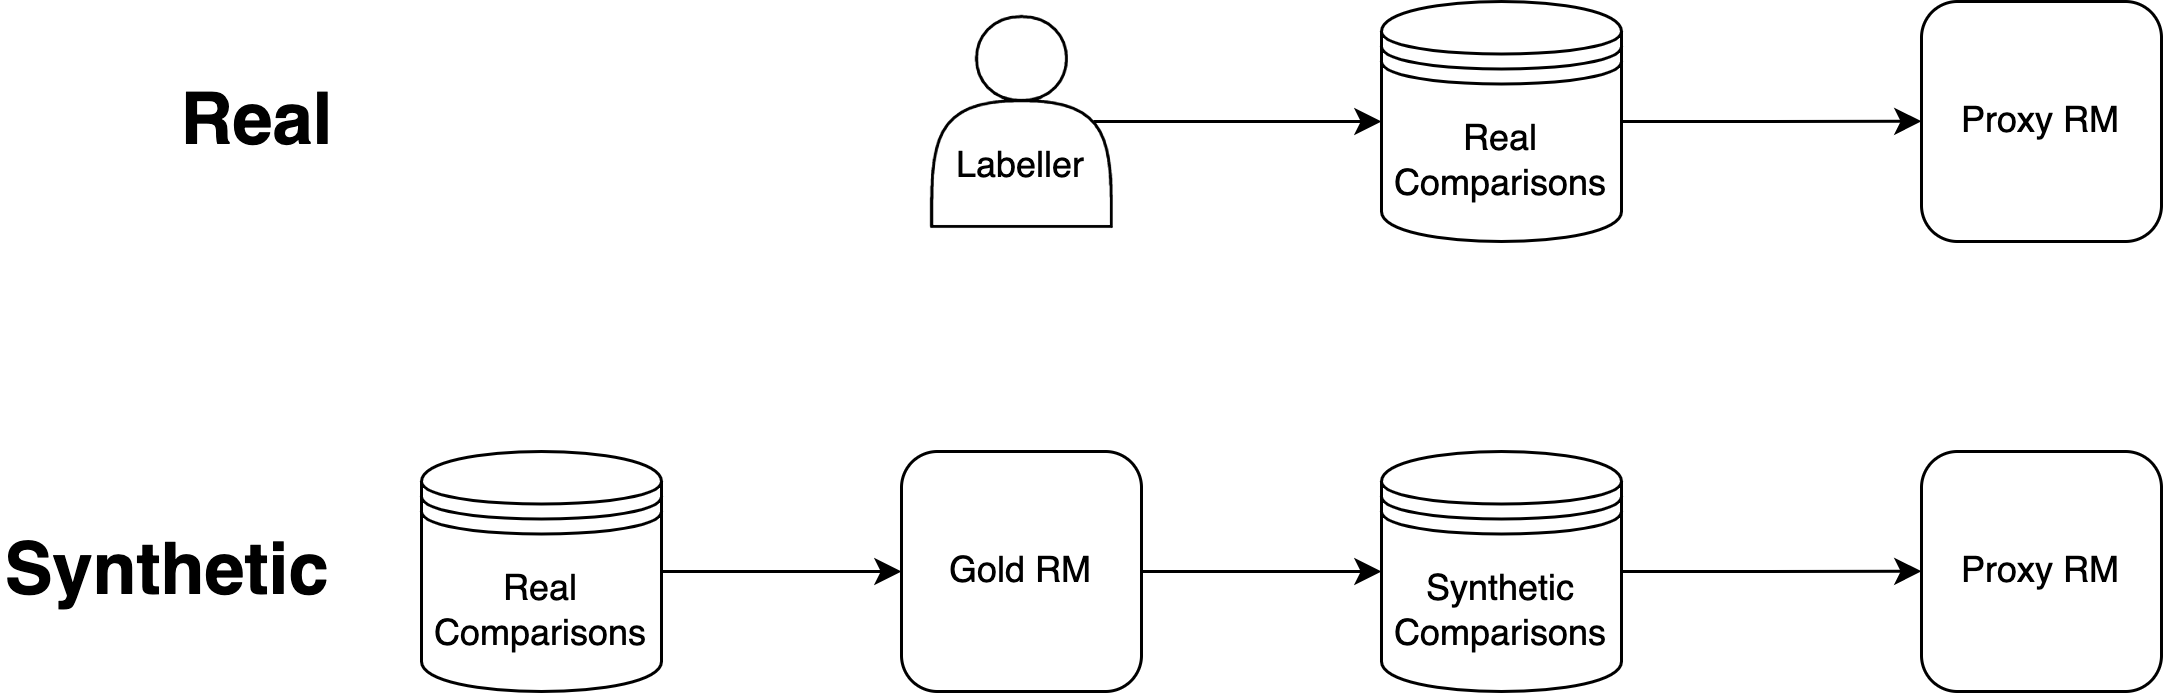

The diagram above was exported from draw.io. Its source (the exported page's mxGraphModel, read from the mxfile embedded in the PNG):
<mxGraphModel dx="2488" dy="921" grid="1" gridSize="10" guides="1" tooltips="1" connect="1" arrows="1" fold="1" page="1" pageScale="1" pageWidth="850" pageHeight="1100" math="0" shadow="0">
  <root>
    <mxCell id="0" />
    <mxCell id="1" parent="0" />
    <mxCell id="n_0BH1f7QYBDK2InQX8n-9" style="edgeStyle=orthogonalEdgeStyle;rounded=0;orthogonalLoop=1;jettySize=auto;html=1;exitX=1;exitY=0.5;exitDx=0;exitDy=0;" parent="1" source="n_0BH1f7QYBDK2InQX8n-2" edge="1">
      <mxGeometry relative="1" as="geometry">
        <mxPoint x="480" y="479.9230769230769" as="targetPoint" />
      </mxGeometry>
    </mxCell>
    <mxCell id="n_0BH1f7QYBDK2InQX8n-2" value="Real Comparisons" style="shape=datastore;whiteSpace=wrap;html=1;" parent="1" vertex="1">
      <mxGeometry x="300" y="440" width="80" height="80" as="geometry" />
    </mxCell>
    <mxCell id="n_0BH1f7QYBDK2InQX8n-6" style="edgeStyle=orthogonalEdgeStyle;rounded=0;orthogonalLoop=1;jettySize=auto;html=1;entryX=0;entryY=0.5;entryDx=0;entryDy=0;exitX=0.9;exitY=0.5;exitDx=0;exitDy=0;exitPerimeter=0;" parent="1" source="XOD0Z5XDqFMgJgT0EaDd-1" target="n_0BH1f7QYBDK2InQX8n-2" edge="1">
      <mxGeometry relative="1" as="geometry">
        <mxPoint x="290" y="480" as="targetPoint" />
        <mxPoint x="200" y="480" as="sourcePoint" />
      </mxGeometry>
    </mxCell>
    <mxCell id="n_0BH1f7QYBDK2InQX8n-11" value="Proxy RM" style="whiteSpace=wrap;html=1;aspect=fixed;rounded=1;" parent="1" vertex="1">
      <mxGeometry x="480" y="440" width="80" height="80" as="geometry" />
    </mxCell>
    <mxCell id="n_0BH1f7QYBDK2InQX8n-12" style="edgeStyle=orthogonalEdgeStyle;rounded=0;orthogonalLoop=1;jettySize=auto;html=1;exitX=1;exitY=0.5;exitDx=0;exitDy=0;" parent="1" source="n_0BH1f7QYBDK2InQX8n-13" edge="1">
      <mxGeometry relative="1" as="geometry">
        <mxPoint x="480" y="629.9230769230769" as="targetPoint" />
      </mxGeometry>
    </mxCell>
    <mxCell id="n_0BH1f7QYBDK2InQX8n-13" value="Synthetic&lt;br&gt;Comparisons" style="shape=datastore;whiteSpace=wrap;html=1;" parent="1" vertex="1">
      <mxGeometry x="300" y="590" width="80" height="80" as="geometry" />
    </mxCell>
    <mxCell id="n_0BH1f7QYBDK2InQX8n-14" style="edgeStyle=orthogonalEdgeStyle;rounded=0;orthogonalLoop=1;jettySize=auto;html=1;entryX=0;entryY=0.5;entryDx=0;entryDy=0;exitX=1;exitY=0.5;exitDx=0;exitDy=0;" parent="1" source="n_0BH1f7QYBDK2InQX8n-17" target="n_0BH1f7QYBDK2InQX8n-13" edge="1">
      <mxGeometry relative="1" as="geometry">
        <mxPoint x="290" y="630" as="targetPoint" />
        <mxPoint x="260" y="680" as="sourcePoint" />
      </mxGeometry>
    </mxCell>
    <mxCell id="n_0BH1f7QYBDK2InQX8n-16" value="Proxy RM" style="whiteSpace=wrap;html=1;aspect=fixed;rounded=1;" parent="1" vertex="1">
      <mxGeometry x="480" y="590" width="80" height="80" as="geometry" />
    </mxCell>
    <mxCell id="n_0BH1f7QYBDK2InQX8n-17" value="Gold RM" style="whiteSpace=wrap;html=1;aspect=fixed;rounded=1;" parent="1" vertex="1">
      <mxGeometry x="140" y="590" width="80" height="80" as="geometry" />
    </mxCell>
    <mxCell id="n_0BH1f7QYBDK2InQX8n-19" style="edgeStyle=orthogonalEdgeStyle;rounded=0;orthogonalLoop=1;jettySize=auto;html=1;entryX=0;entryY=0.5;entryDx=0;entryDy=0;" parent="1" edge="1">
      <mxGeometry relative="1" as="geometry">
        <mxPoint x="140" y="630.0000000000001" as="targetPoint" />
        <mxPoint x="40.00000000000023" y="630" as="sourcePoint" />
      </mxGeometry>
    </mxCell>
    <mxCell id="n_0BH1f7QYBDK2InQX8n-21" value="Real Comparisons" style="shape=datastore;whiteSpace=wrap;html=1;" parent="1" vertex="1">
      <mxGeometry x="-20" y="590" width="80" height="80" as="geometry" />
    </mxCell>
    <mxCell id="n_0BH1f7QYBDK2InQX8n-22" value="Real" style="text;strokeColor=none;fillColor=none;html=1;fontSize=24;fontStyle=1;verticalAlign=middle;align=center;" parent="1" vertex="1">
      <mxGeometry x="-100" y="460" width="50" height="40" as="geometry" />
    </mxCell>
    <mxCell id="n_0BH1f7QYBDK2InQX8n-23" value="Synthetic" style="text;strokeColor=none;fillColor=none;html=1;fontSize=24;fontStyle=1;verticalAlign=middle;align=center;" parent="1" vertex="1">
      <mxGeometry x="-160" y="610" width="110" height="40" as="geometry" />
    </mxCell>
    <mxCell id="XOD0Z5XDqFMgJgT0EaDd-1" value="" style="shape=actor;whiteSpace=wrap;html=1;" vertex="1" parent="1">
      <mxGeometry x="150" y="445" width="60" height="70" as="geometry" />
    </mxCell>
    <mxCell id="XOD0Z5XDqFMgJgT0EaDd-2" value="Labeller" style="text;html=1;strokeColor=none;fillColor=none;align=center;verticalAlign=middle;whiteSpace=wrap;rounded=0;" vertex="1" parent="1">
      <mxGeometry x="150" y="480" width="60" height="30" as="geometry" />
    </mxCell>
  </root>
</mxGraphModel>